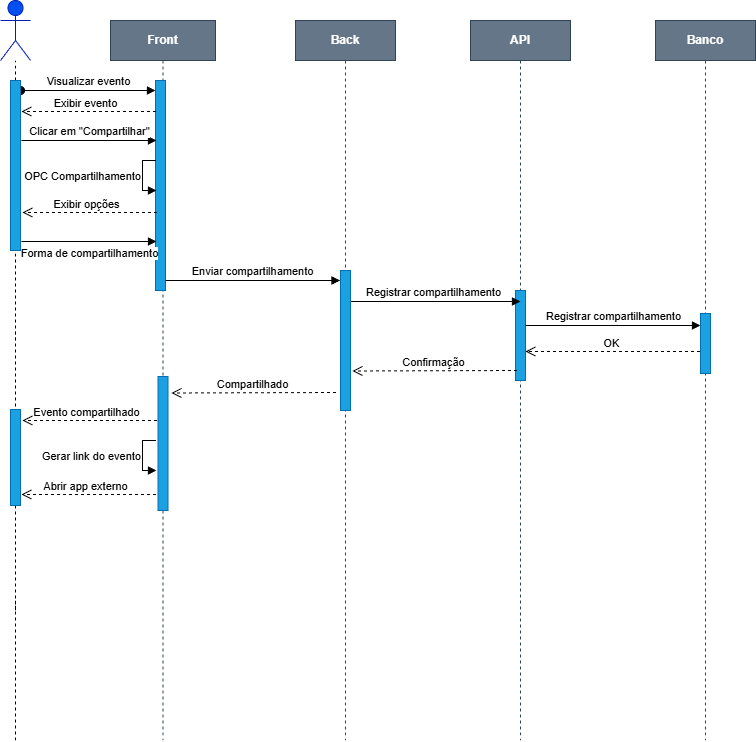

The diagram above was exported from draw.io. Its source (the exported page's mxGraphModel, read from the mxfile embedded in the PNG):
<mxGraphModel dx="1384" dy="822" grid="1" gridSize="10" guides="1" tooltips="1" connect="1" arrows="1" fold="1" page="1" pageScale="1" pageWidth="850" pageHeight="1100" math="0" shadow="0">
  <root>
    <mxCell id="0" />
    <mxCell id="1" parent="0" />
    <mxCell id="aM9ryv3xv72pqoxQDRHE-1" parent="1" style="shape=umlLifeline;perimeter=lifelinePerimeter;whiteSpace=wrap;html=1;container=0;dropTarget=0;collapsible=0;recursiveResize=0;outlineConnect=0;portConstraint=eastwest;newEdgeStyle={&quot;edgeStyle&quot;:&quot;elbowEdgeStyle&quot;,&quot;elbow&quot;:&quot;vertical&quot;,&quot;curved&quot;:0,&quot;rounded&quot;:0};fillColor=#647687;fontStyle=1;strokeColor=#314354;fontColor=#ffffff;" value="Front" vertex="1">
      <mxGeometry height="720" width="105" x="158" y="30" as="geometry" />
    </mxCell>
    <mxCell id="aM9ryv3xv72pqoxQDRHE-2" parent="aM9ryv3xv72pqoxQDRHE-1" style="html=1;points=[];perimeter=orthogonalPerimeter;outlineConnect=0;targetShapes=umlLifeline;portConstraint=eastwest;newEdgeStyle={&quot;edgeStyle&quot;:&quot;elbowEdgeStyle&quot;,&quot;elbow&quot;:&quot;vertical&quot;,&quot;curved&quot;:0,&quot;rounded&quot;:0};fillColor=#1ba1e2;fontColor=#ffffff;strokeColor=#006EAF;" value="" vertex="1">
      <mxGeometry height="210" width="10" x="45" y="60" as="geometry" />
    </mxCell>
    <mxCell id="aM9ryv3xv72pqoxQDRHE-3" edge="1" parent="aM9ryv3xv72pqoxQDRHE-1" style="html=1;verticalAlign=bottom;startArrow=oval;endArrow=block;startSize=8;edgeStyle=elbowEdgeStyle;elbow=vertical;curved=0;rounded=0;" target="aM9ryv3xv72pqoxQDRHE-2" value="Visualizar evento">
      <mxGeometry relative="1" as="geometry">
        <mxPoint x="-90" y="70" as="sourcePoint" />
      </mxGeometry>
    </mxCell>
    <mxCell id="buBwCS0PjmtCM9CGw0M_-10" parent="aM9ryv3xv72pqoxQDRHE-1" style="html=1;points=[];perimeter=orthogonalPerimeter;outlineConnect=0;targetShapes=umlLifeline;portConstraint=eastwest;newEdgeStyle={&quot;edgeStyle&quot;:&quot;elbowEdgeStyle&quot;,&quot;elbow&quot;:&quot;vertical&quot;,&quot;curved&quot;:0,&quot;rounded&quot;:0};fillColor=#1ba1e2;fontColor=#ffffff;strokeColor=#006EAF;" value="" vertex="1">
      <mxGeometry height="134" width="10" x="47.5" y="356" as="geometry" />
    </mxCell>
    <mxCell id="XZR2fXaxbXopOGtcIOZf-1" parent="1" style="shape=umlLifeline;perimeter=lifelinePerimeter;whiteSpace=wrap;html=1;container=0;dropTarget=0;collapsible=0;recursiveResize=0;outlineConnect=0;portConstraint=eastwest;newEdgeStyle={&quot;edgeStyle&quot;:&quot;elbowEdgeStyle&quot;,&quot;elbow&quot;:&quot;vertical&quot;,&quot;curved&quot;:0,&quot;rounded&quot;:0};fontStyle=1;fontColor=#ffffff;fillColor=#647687;strokeColor=#314354;" value="API" vertex="1">
      <mxGeometry height="720" width="100" x="518" y="30" as="geometry" />
    </mxCell>
    <mxCell id="XZR2fXaxbXopOGtcIOZf-2" parent="XZR2fXaxbXopOGtcIOZf-1" style="html=1;points=[];perimeter=orthogonalPerimeter;outlineConnect=0;targetShapes=umlLifeline;portConstraint=eastwest;newEdgeStyle={&quot;edgeStyle&quot;:&quot;elbowEdgeStyle&quot;,&quot;elbow&quot;:&quot;vertical&quot;,&quot;curved&quot;:0,&quot;rounded&quot;:0};fillColor=#1ba1e2;fontColor=#ffffff;strokeColor=#006EAF;" value="" vertex="1">
      <mxGeometry height="90" width="10" x="45" y="270" as="geometry" />
    </mxCell>
    <mxCell id="XZR2fXaxbXopOGtcIOZf-11" parent="1" style="shape=umlActor;verticalLabelPosition=bottom;verticalAlign=top;html=1;fillColor=light-dark(#0050EF,#000033);fontColor=#ffffff;strokeColor=#001DBC;" value="User" vertex="1">
      <mxGeometry height="60" width="30" x="48" y="10" as="geometry" />
    </mxCell>
    <mxCell id="XZR2fXaxbXopOGtcIOZf-13" edge="1" parent="1" source="XZR2fXaxbXopOGtcIOZf-28" style="endArrow=none;dashed=1;html=1;rounded=0;" target="XZR2fXaxbXopOGtcIOZf-11" value="">
      <mxGeometry height="50" relative="1" width="50" as="geometry">
        <mxPoint x="63" y="750" as="sourcePoint" />
        <mxPoint x="88" y="160" as="targetPoint" />
      </mxGeometry>
    </mxCell>
    <mxCell id="XZR2fXaxbXopOGtcIOZf-29" edge="1" parent="1" style="endArrow=none;dashed=1;html=1;rounded=0;" target="XZR2fXaxbXopOGtcIOZf-28" value="">
      <mxGeometry height="50" relative="1" width="50" as="geometry">
        <mxPoint x="63" y="350" as="sourcePoint" />
        <mxPoint x="63" y="70" as="targetPoint" />
      </mxGeometry>
    </mxCell>
    <mxCell id="XZR2fXaxbXopOGtcIOZf-28" parent="1" style="html=1;points=[];perimeter=orthogonalPerimeter;outlineConnect=0;targetShapes=umlLifeline;portConstraint=eastwest;newEdgeStyle={&quot;edgeStyle&quot;:&quot;elbowEdgeStyle&quot;,&quot;elbow&quot;:&quot;vertical&quot;,&quot;curved&quot;:0,&quot;rounded&quot;:0};fillColor=#1ba1e2;fontColor=#ffffff;strokeColor=#006EAF;" value="" vertex="1">
      <mxGeometry height="170" width="10" x="58" y="90" as="geometry" />
    </mxCell>
    <mxCell id="XZR2fXaxbXopOGtcIOZf-81" edge="1" parent="1" style="html=1;verticalAlign=bottom;endArrow=block;edgeStyle=elbowEdgeStyle;elbow=vertical;curved=0;rounded=0;" value="Enviar compartilhamento">
      <mxGeometry relative="1" as="geometry">
        <Array as="points" />
        <mxPoint x="213" y="290" as="sourcePoint" />
        <mxPoint x="387.5" y="290" as="targetPoint" />
      </mxGeometry>
    </mxCell>
    <mxCell id="XZR2fXaxbXopOGtcIOZf-82" edge="1" parent="1" style="html=1;verticalAlign=bottom;endArrow=block;edgeStyle=elbowEdgeStyle;elbow=vertical;curved=0;rounded=0;" value="Registrar compartilhamento">
      <mxGeometry relative="1" as="geometry">
        <Array as="points" />
        <mxPoint x="393" y="311" as="sourcePoint" />
        <mxPoint x="568" y="311" as="targetPoint" />
      </mxGeometry>
    </mxCell>
    <mxCell id="XZR2fXaxbXopOGtcIOZf-83" edge="1" parent="1" style="html=1;verticalAlign=bottom;endArrow=block;edgeStyle=elbowEdgeStyle;elbow=vertical;curved=0;rounded=0;" value="Registrar compartilhamento">
      <mxGeometry relative="1" as="geometry">
        <Array as="points" />
        <mxPoint x="573" y="335" as="sourcePoint" />
        <mxPoint x="748" y="335" as="targetPoint" />
      </mxGeometry>
    </mxCell>
    <mxCell id="XZR2fXaxbXopOGtcIOZf-89" parent="1" style="shape=umlLifeline;perimeter=lifelinePerimeter;whiteSpace=wrap;html=1;container=0;dropTarget=0;collapsible=0;recursiveResize=0;outlineConnect=0;portConstraint=eastwest;newEdgeStyle={&quot;edgeStyle&quot;:&quot;elbowEdgeStyle&quot;,&quot;elbow&quot;:&quot;vertical&quot;,&quot;curved&quot;:0,&quot;rounded&quot;:0};fontStyle=1;fontColor=#ffffff;fillColor=#647687;strokeColor=#314354;" value="Back" vertex="1">
      <mxGeometry height="720" width="100" x="343" y="30" as="geometry" />
    </mxCell>
    <mxCell id="icGPenu8QYybzwlnF7Tq-8" parent="XZR2fXaxbXopOGtcIOZf-89" style="html=1;points=[];perimeter=orthogonalPerimeter;outlineConnect=0;targetShapes=umlLifeline;portConstraint=eastwest;newEdgeStyle={&quot;edgeStyle&quot;:&quot;elbowEdgeStyle&quot;,&quot;elbow&quot;:&quot;vertical&quot;,&quot;curved&quot;:0,&quot;rounded&quot;:0};fillColor=#1ba1e2;fontColor=#ffffff;strokeColor=#006EAF;" value="" vertex="1">
      <mxGeometry height="140" width="10" x="45" y="250" as="geometry" />
    </mxCell>
    <mxCell id="XZR2fXaxbXopOGtcIOZf-93" edge="1" parent="1" style="endArrow=none;dashed=1;html=1;rounded=0;" value="">
      <mxGeometry height="50" relative="1" width="50" as="geometry">
        <mxPoint x="63" y="440" as="sourcePoint" />
        <mxPoint x="63" y="340" as="targetPoint" />
      </mxGeometry>
    </mxCell>
    <mxCell id="XZR2fXaxbXopOGtcIOZf-111" edge="1" parent="1" style="endArrow=none;dashed=1;html=1;rounded=0;" value="">
      <mxGeometry height="50" relative="1" width="50" as="geometry">
        <mxPoint x="63" y="750" as="sourcePoint" />
        <mxPoint x="63" y="610" as="targetPoint" />
      </mxGeometry>
    </mxCell>
    <mxCell id="XZR2fXaxbXopOGtcIOZf-115" parent="1" style="shape=umlLifeline;perimeter=lifelinePerimeter;whiteSpace=wrap;html=1;container=0;dropTarget=0;collapsible=0;recursiveResize=0;outlineConnect=0;portConstraint=eastwest;newEdgeStyle={&quot;edgeStyle&quot;:&quot;elbowEdgeStyle&quot;,&quot;elbow&quot;:&quot;vertical&quot;,&quot;curved&quot;:0,&quot;rounded&quot;:0};fontStyle=1;fontColor=#ffffff;fillColor=#647687;strokeColor=#314354;" value="Banco" vertex="1">
      <mxGeometry height="720" width="100" x="703" y="30" as="geometry" />
    </mxCell>
    <mxCell id="XZR2fXaxbXopOGtcIOZf-116" parent="XZR2fXaxbXopOGtcIOZf-115" style="html=1;points=[];perimeter=orthogonalPerimeter;outlineConnect=0;targetShapes=umlLifeline;portConstraint=eastwest;newEdgeStyle={&quot;edgeStyle&quot;:&quot;elbowEdgeStyle&quot;,&quot;elbow&quot;:&quot;vertical&quot;,&quot;curved&quot;:0,&quot;rounded&quot;:0};fillColor=#1ba1e2;fontColor=#ffffff;strokeColor=#006EAF;" value="" vertex="1">
      <mxGeometry height="60" width="10" x="45" y="293" as="geometry" />
    </mxCell>
    <mxCell id="icGPenu8QYybzwlnF7Tq-12" edge="1" parent="1" style="html=1;align=right;spacingLeft=2;endArrow=block;rounded=0;edgeStyle=orthogonalEdgeStyle;curved=0;rounded=0;labelPosition=left;verticalLabelPosition=middle;verticalAlign=middle;" value="OPC Compartilhamento">
      <mxGeometry relative="1" as="geometry">
        <Array as="points">
          <mxPoint x="190" y="170" />
          <mxPoint x="190" y="200" />
        </Array>
        <mxPoint x="203.5" y="170" as="sourcePoint" />
        <mxPoint x="204" y="200" as="targetPoint" />
      </mxGeometry>
    </mxCell>
    <mxCell id="icGPenu8QYybzwlnF7Tq-15" edge="1" parent="1" style="endArrow=none;dashed=1;html=1;rounded=0;" value="">
      <mxGeometry height="50" relative="1" width="50" as="geometry">
        <mxPoint x="63" y="620" as="sourcePoint" />
        <mxPoint x="63" y="440" as="targetPoint" />
      </mxGeometry>
    </mxCell>
    <mxCell id="akOsQLVpmNc2dhsLbpy_-6" edge="1" parent="1" style="html=1;verticalAlign=bottom;endArrow=open;dashed=1;endSize=8;curved=0;rounded=0;" value="">
      <mxGeometry relative="1" as="geometry">
        <mxPoint x="747.5" y="361" as="sourcePoint" />
        <mxPoint x="573" y="361" as="targetPoint" />
      </mxGeometry>
    </mxCell>
    <mxCell id="akOsQLVpmNc2dhsLbpy_-7" connectable="0" parent="akOsQLVpmNc2dhsLbpy_-6" style="edgeLabel;html=1;align=center;verticalAlign=bottom;resizable=0;points=[];labelPosition=center;verticalLabelPosition=top;" value="OK" vertex="1">
      <mxGeometry relative="1" x="-0.1079" as="geometry">
        <mxPoint x="-11" as="offset" />
      </mxGeometry>
    </mxCell>
    <mxCell id="akOsQLVpmNc2dhsLbpy_-17" edge="1" parent="1" style="endArrow=none;dashed=1;html=1;rounded=0;" value="">
      <mxGeometry height="50" relative="1" width="50" as="geometry">
        <mxPoint x="63" y="340" as="sourcePoint" />
        <mxPoint x="63" y="340" as="targetPoint" />
      </mxGeometry>
    </mxCell>
    <mxCell id="akOsQLVpmNc2dhsLbpy_-26" edge="1" parent="1" source="buBwCS0PjmtCM9CGw0M_-13" style="endArrow=none;dashed=1;html=1;rounded=0;" value="">
      <mxGeometry height="50" relative="1" width="50" as="geometry">
        <mxPoint x="63" y="450" as="sourcePoint" />
        <mxPoint x="63" y="431" as="targetPoint" />
      </mxGeometry>
    </mxCell>
    <mxCell id="buBwCS0PjmtCM9CGw0M_-1" edge="1" parent="1" style="html=1;verticalAlign=bottom;endArrow=open;dashed=1;endSize=8;curved=0;rounded=0;" value="">
      <mxGeometry relative="1" as="geometry">
        <mxPoint x="203.5" y="121" as="sourcePoint" />
        <mxPoint x="69" y="121" as="targetPoint" />
      </mxGeometry>
    </mxCell>
    <mxCell id="buBwCS0PjmtCM9CGw0M_-2" connectable="0" parent="buBwCS0PjmtCM9CGw0M_-1" style="edgeLabel;html=1;align=center;verticalAlign=bottom;resizable=0;points=[];labelPosition=center;verticalLabelPosition=top;" value="Exibir evento" vertex="1">
      <mxGeometry relative="1" x="-0.1079" as="geometry">
        <mxPoint x="-11" as="offset" />
      </mxGeometry>
    </mxCell>
    <mxCell id="buBwCS0PjmtCM9CGw0M_-3" edge="1" parent="1" style="html=1;verticalAlign=bottom;startArrow=none;endArrow=block;edgeStyle=elbowEdgeStyle;elbow=vertical;curved=0;rounded=0;startFill=0;" value="Clicar em &quot;Compartilhar&quot;">
      <mxGeometry relative="1" as="geometry">
        <mxPoint x="69" y="150" as="sourcePoint" />
        <mxPoint x="204" y="150" as="targetPoint" />
      </mxGeometry>
    </mxCell>
    <mxCell id="buBwCS0PjmtCM9CGw0M_-4" edge="1" parent="1" style="html=1;verticalAlign=bottom;endArrow=open;dashed=1;endSize=8;curved=0;rounded=0;" value="">
      <mxGeometry relative="1" as="geometry">
        <mxPoint x="204.5" y="222" as="sourcePoint" />
        <mxPoint x="70" y="222" as="targetPoint" />
      </mxGeometry>
    </mxCell>
    <mxCell id="buBwCS0PjmtCM9CGw0M_-5" connectable="0" parent="buBwCS0PjmtCM9CGw0M_-4" style="edgeLabel;html=1;align=center;verticalAlign=bottom;resizable=0;points=[];labelPosition=center;verticalLabelPosition=top;" value="Exibir opções" vertex="1">
      <mxGeometry relative="1" x="-0.1079" as="geometry">
        <mxPoint x="-11" as="offset" />
      </mxGeometry>
    </mxCell>
    <mxCell id="buBwCS0PjmtCM9CGw0M_-6" edge="1" parent="1" style="html=1;verticalAlign=top;startArrow=none;endArrow=block;edgeStyle=elbowEdgeStyle;elbow=vertical;curved=0;rounded=0;startFill=0;labelPosition=center;verticalLabelPosition=bottom;align=center;" value="Forma de compartilhamento">
      <mxGeometry relative="1" y="1" as="geometry">
        <mxPoint as="offset" />
        <mxPoint x="69" y="251" as="sourcePoint" />
        <mxPoint x="204" y="251" as="targetPoint" />
      </mxGeometry>
    </mxCell>
    <mxCell id="buBwCS0PjmtCM9CGw0M_-8" edge="1" parent="1" style="html=1;verticalAlign=bottom;endArrow=open;dashed=1;endSize=8;curved=0;rounded=0;" value="">
      <mxGeometry relative="1" as="geometry">
        <mxPoint x="564.5" y="380" as="sourcePoint" />
        <mxPoint x="400" y="380.5" as="targetPoint" />
      </mxGeometry>
    </mxCell>
    <mxCell id="buBwCS0PjmtCM9CGw0M_-9" connectable="0" parent="buBwCS0PjmtCM9CGw0M_-8" style="edgeLabel;html=1;align=center;verticalAlign=bottom;resizable=0;points=[];labelPosition=center;verticalLabelPosition=top;" value="Confirmação" vertex="1">
      <mxGeometry relative="1" x="-0.1079" as="geometry">
        <mxPoint x="-11" as="offset" />
      </mxGeometry>
    </mxCell>
    <mxCell id="buBwCS0PjmtCM9CGw0M_-11" edge="1" parent="1" style="html=1;verticalAlign=bottom;endArrow=open;dashed=1;endSize=8;curved=0;rounded=0;" value="">
      <mxGeometry relative="1" as="geometry">
        <mxPoint x="383.5" y="402" as="sourcePoint" />
        <mxPoint x="219" y="402.5" as="targetPoint" />
      </mxGeometry>
    </mxCell>
    <mxCell id="buBwCS0PjmtCM9CGw0M_-12" connectable="0" parent="buBwCS0PjmtCM9CGw0M_-11" style="edgeLabel;html=1;align=center;verticalAlign=bottom;resizable=0;points=[];labelPosition=center;verticalLabelPosition=top;" value="Compartilhado" vertex="1">
      <mxGeometry relative="1" x="-0.1079" as="geometry">
        <mxPoint x="-11" as="offset" />
      </mxGeometry>
    </mxCell>
    <mxCell id="buBwCS0PjmtCM9CGw0M_-14" edge="1" parent="1" style="endArrow=none;dashed=1;html=1;rounded=0;" target="buBwCS0PjmtCM9CGw0M_-13" value="">
      <mxGeometry height="50" relative="1" width="50" as="geometry">
        <mxPoint x="63" y="450" as="sourcePoint" />
        <mxPoint x="63" y="431" as="targetPoint" />
      </mxGeometry>
    </mxCell>
    <mxCell id="buBwCS0PjmtCM9CGw0M_-13" parent="1" style="html=1;points=[];perimeter=orthogonalPerimeter;outlineConnect=0;targetShapes=umlLifeline;portConstraint=eastwest;newEdgeStyle={&quot;edgeStyle&quot;:&quot;elbowEdgeStyle&quot;,&quot;elbow&quot;:&quot;vertical&quot;,&quot;curved&quot;:0,&quot;rounded&quot;:0};fillColor=#1ba1e2;fontColor=#ffffff;strokeColor=#006EAF;" value="" vertex="1">
      <mxGeometry height="96" width="10" x="58" y="419" as="geometry" />
    </mxCell>
    <mxCell id="buBwCS0PjmtCM9CGw0M_-15" edge="1" parent="1" style="html=1;verticalAlign=bottom;endArrow=open;dashed=1;endSize=8;curved=0;rounded=0;" value="">
      <mxGeometry relative="1" as="geometry">
        <mxPoint x="204.5" y="430" as="sourcePoint" />
        <mxPoint x="70" y="430" as="targetPoint" />
      </mxGeometry>
    </mxCell>
    <mxCell id="buBwCS0PjmtCM9CGw0M_-16" connectable="0" parent="buBwCS0PjmtCM9CGw0M_-15" style="edgeLabel;html=1;align=center;verticalAlign=bottom;resizable=0;points=[];labelPosition=center;verticalLabelPosition=top;" value="Evento compartilhado" vertex="1">
      <mxGeometry relative="1" x="-0.1079" as="geometry">
        <mxPoint x="-11" as="offset" />
      </mxGeometry>
    </mxCell>
    <mxCell id="buBwCS0PjmtCM9CGw0M_-18" edge="1" parent="1" style="html=1;align=right;spacingLeft=2;endArrow=block;rounded=0;edgeStyle=orthogonalEdgeStyle;curved=0;rounded=0;labelPosition=left;verticalLabelPosition=middle;verticalAlign=middle;" value=" Gerar link do evento">
      <mxGeometry relative="1" as="geometry">
        <Array as="points">
          <mxPoint x="190" y="450" />
          <mxPoint x="190" y="480" />
        </Array>
        <mxPoint x="203.5" y="450" as="sourcePoint" />
        <mxPoint x="204" y="480" as="targetPoint" />
      </mxGeometry>
    </mxCell>
    <mxCell id="buBwCS0PjmtCM9CGw0M_-19" edge="1" parent="1" style="html=1;verticalAlign=bottom;endArrow=open;dashed=1;endSize=8;curved=0;rounded=0;" value="">
      <mxGeometry relative="1" as="geometry">
        <mxPoint x="203.5" y="504" as="sourcePoint" />
        <mxPoint x="69" y="504" as="targetPoint" />
      </mxGeometry>
    </mxCell>
    <mxCell id="buBwCS0PjmtCM9CGw0M_-20" connectable="0" parent="buBwCS0PjmtCM9CGw0M_-19" style="edgeLabel;html=1;align=center;verticalAlign=bottom;resizable=0;points=[];labelPosition=center;verticalLabelPosition=top;" value="Abrir app externo" vertex="1">
      <mxGeometry relative="1" x="-0.1079" as="geometry">
        <mxPoint x="-11" as="offset" />
      </mxGeometry>
    </mxCell>
  </root>
</mxGraphModel>